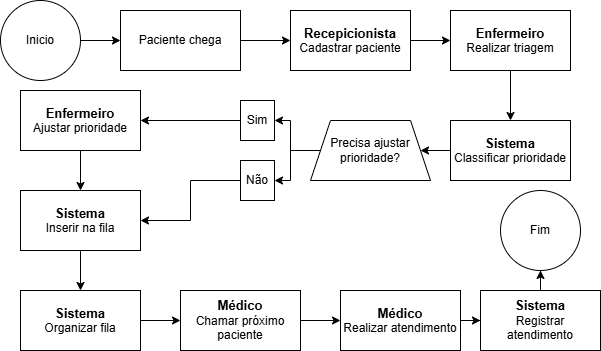

The diagram above was exported from draw.io. Its source (the exported page's mxGraphModel, read from the mxfile embedded in the PNG):
<mxGraphModel dx="1012" dy="556" grid="1" gridSize="10" guides="1" tooltips="1" connect="1" arrows="1" fold="1" page="1" pageScale="1" pageWidth="827" pageHeight="1169" math="0" shadow="0">
  <root>
    <mxCell id="0" />
    <mxCell id="1" parent="0" />
    <mxCell id="BZXLIEev7UI8440d9yyM-5" edge="1" parent="1" source="BZXLIEev7UI8440d9yyM-1" style="edgeStyle=orthogonalEdgeStyle;rounded=0;orthogonalLoop=1;jettySize=auto;html=1;" target="BZXLIEev7UI8440d9yyM-4" value="">
      <mxGeometry relative="1" as="geometry" />
    </mxCell>
    <mxCell id="BZXLIEev7UI8440d9yyM-1" parent="1" style="rounded=0;whiteSpace=wrap;html=1;verticalAlign=middle;perimeter=ellipsePerimeter;" value="Paciente chega" vertex="1">
      <mxGeometry height="60" width="120" x="200" y="150" as="geometry" />
    </mxCell>
    <mxCell id="BZXLIEev7UI8440d9yyM-7" edge="1" parent="1" source="BZXLIEev7UI8440d9yyM-4" style="edgeStyle=orthogonalEdgeStyle;rounded=0;orthogonalLoop=1;jettySize=auto;html=1;" target="BZXLIEev7UI8440d9yyM-6" value="">
      <mxGeometry relative="1" as="geometry" />
    </mxCell>
    <mxCell id="BZXLIEev7UI8440d9yyM-4" parent="1" style="whiteSpace=wrap;html=1;rounded=0;" value="&lt;b&gt;&lt;font style=&quot;font-size: 13px;&quot;&gt;Recepicionista&lt;/font&gt;&lt;br&gt;&lt;/b&gt;Cadastrar paciente" vertex="1">
      <mxGeometry height="60" width="120" x="370" y="150" as="geometry" />
    </mxCell>
    <mxCell id="BZXLIEev7UI8440d9yyM-9" edge="1" parent="1" source="BZXLIEev7UI8440d9yyM-6" style="edgeStyle=orthogonalEdgeStyle;rounded=0;orthogonalLoop=1;jettySize=auto;html=1;" target="BZXLIEev7UI8440d9yyM-8" value="">
      <mxGeometry relative="1" as="geometry" />
    </mxCell>
    <mxCell id="BZXLIEev7UI8440d9yyM-6" parent="1" style="whiteSpace=wrap;html=1;rounded=0;" value="&lt;b&gt;&lt;font style=&quot;font-size: 13px;&quot;&gt;Enfermeiro&lt;/font&gt;&lt;br&gt;&lt;/b&gt;Realizar triagem" vertex="1">
      <mxGeometry height="60" width="120" x="530" y="150" as="geometry" />
    </mxCell>
    <mxCell id="BZXLIEev7UI8440d9yyM-11" edge="1" parent="1" source="BZXLIEev7UI8440d9yyM-8" style="edgeStyle=orthogonalEdgeStyle;rounded=0;orthogonalLoop=1;jettySize=auto;html=1;" target="BZXLIEev7UI8440d9yyM-10" value="">
      <mxGeometry relative="1" as="geometry" />
    </mxCell>
    <mxCell id="BZXLIEev7UI8440d9yyM-8" parent="1" style="whiteSpace=wrap;html=1;rounded=0;" value="&lt;b&gt;&lt;font style=&quot;font-size: 13px;&quot;&gt;Sistema&lt;/font&gt;&lt;br&gt;&lt;/b&gt;Classificar prioridade" vertex="1">
      <mxGeometry height="60" width="120" x="530" y="260" as="geometry" />
    </mxCell>
    <mxCell id="BZXLIEev7UI8440d9yyM-13" edge="1" parent="1" source="BZXLIEev7UI8440d9yyM-10" style="edgeStyle=orthogonalEdgeStyle;rounded=0;orthogonalLoop=1;jettySize=auto;html=1;" target="BZXLIEev7UI8440d9yyM-12" value="">
      <mxGeometry relative="1" as="geometry" />
    </mxCell>
    <mxCell id="BZXLIEev7UI8440d9yyM-15" edge="1" parent="1" source="BZXLIEev7UI8440d9yyM-10" style="edgeStyle=orthogonalEdgeStyle;rounded=0;orthogonalLoop=1;jettySize=auto;html=1;" target="BZXLIEev7UI8440d9yyM-14" value="">
      <mxGeometry relative="1" as="geometry" />
    </mxCell>
    <mxCell id="BZXLIEev7UI8440d9yyM-10" parent="1" style="shape=trapezoid;perimeter=trapezoidPerimeter;whiteSpace=wrap;html=1;fixedSize=1;rounded=0;" value="Precisa ajustar prioridade?" vertex="1">
      <mxGeometry height="60" width="120" x="390" y="260" as="geometry" />
    </mxCell>
    <mxCell id="BZXLIEev7UI8440d9yyM-19" edge="1" parent="1" source="BZXLIEev7UI8440d9yyM-12" style="edgeStyle=orthogonalEdgeStyle;rounded=0;orthogonalLoop=1;jettySize=auto;html=1;" target="BZXLIEev7UI8440d9yyM-18" value="">
      <mxGeometry relative="1" as="geometry" />
    </mxCell>
    <mxCell id="BZXLIEev7UI8440d9yyM-12" parent="1" style="whiteSpace=wrap;html=1;rounded=0;" value="Sim" vertex="1">
      <mxGeometry height="40" width="34" x="320" y="240" as="geometry" />
    </mxCell>
    <mxCell id="BZXLIEev7UI8440d9yyM-23" edge="1" parent="1" source="BZXLIEev7UI8440d9yyM-14" style="edgeStyle=orthogonalEdgeStyle;rounded=0;orthogonalLoop=1;jettySize=auto;html=1;" target="BZXLIEev7UI8440d9yyM-21" value="">
      <mxGeometry relative="1" as="geometry" />
    </mxCell>
    <mxCell id="BZXLIEev7UI8440d9yyM-14" parent="1" style="whiteSpace=wrap;html=1;rounded=0;" value="Não" vertex="1">
      <mxGeometry height="40" width="34" x="320" y="300" as="geometry" />
    </mxCell>
    <mxCell id="BZXLIEev7UI8440d9yyM-22" edge="1" parent="1" source="BZXLIEev7UI8440d9yyM-18" style="edgeStyle=orthogonalEdgeStyle;rounded=0;orthogonalLoop=1;jettySize=auto;html=1;" target="BZXLIEev7UI8440d9yyM-21" value="">
      <mxGeometry relative="1" as="geometry" />
    </mxCell>
    <mxCell id="BZXLIEev7UI8440d9yyM-18" parent="1" style="whiteSpace=wrap;html=1;rounded=0;" value="&lt;b&gt;&lt;font style=&quot;font-size: 13px;&quot;&gt;Enfermeiro&lt;/font&gt;&lt;br&gt;&lt;/b&gt;Ajustar prioridade" vertex="1">
      <mxGeometry height="60" width="120" x="100" y="230" as="geometry" />
    </mxCell>
    <mxCell id="BZXLIEev7UI8440d9yyM-25" edge="1" parent="1" source="BZXLIEev7UI8440d9yyM-21" style="edgeStyle=orthogonalEdgeStyle;rounded=0;orthogonalLoop=1;jettySize=auto;html=1;" target="BZXLIEev7UI8440d9yyM-24" value="">
      <mxGeometry relative="1" as="geometry" />
    </mxCell>
    <mxCell id="BZXLIEev7UI8440d9yyM-21" parent="1" style="whiteSpace=wrap;html=1;rounded=0;" value="&lt;b&gt;&lt;font style=&quot;font-size: 13px;&quot;&gt;Sistema&lt;/font&gt;&lt;br&gt;&lt;/b&gt;Inserir na fila" vertex="1">
      <mxGeometry height="60" width="120" x="100" y="330" as="geometry" />
    </mxCell>
    <mxCell id="BZXLIEev7UI8440d9yyM-27" edge="1" parent="1" source="BZXLIEev7UI8440d9yyM-24" style="edgeStyle=orthogonalEdgeStyle;rounded=0;orthogonalLoop=1;jettySize=auto;html=1;" target="BZXLIEev7UI8440d9yyM-26" value="">
      <mxGeometry relative="1" as="geometry" />
    </mxCell>
    <mxCell id="BZXLIEev7UI8440d9yyM-24" parent="1" style="whiteSpace=wrap;html=1;rounded=0;" value="&lt;b&gt;&lt;font style=&quot;font-size: 13px;&quot;&gt;Sistema&lt;/font&gt;&lt;br&gt;&lt;/b&gt;Organizar fila" vertex="1">
      <mxGeometry height="60" width="120" x="100" y="430" as="geometry" />
    </mxCell>
    <mxCell id="BZXLIEev7UI8440d9yyM-29" edge="1" parent="1" source="BZXLIEev7UI8440d9yyM-26" style="edgeStyle=orthogonalEdgeStyle;rounded=0;orthogonalLoop=1;jettySize=auto;html=1;" target="BZXLIEev7UI8440d9yyM-28" value="">
      <mxGeometry relative="1" as="geometry" />
    </mxCell>
    <mxCell id="BZXLIEev7UI8440d9yyM-26" parent="1" style="whiteSpace=wrap;html=1;rounded=0;" value="&lt;b&gt;&lt;font style=&quot;font-size: 13px;&quot;&gt;Médico&lt;/font&gt;&lt;br&gt;&lt;/b&gt;Chamar próximo paciente" vertex="1">
      <mxGeometry height="60" width="120" x="260" y="430" as="geometry" />
    </mxCell>
    <mxCell id="BZXLIEev7UI8440d9yyM-32" edge="1" parent="1" source="BZXLIEev7UI8440d9yyM-28" style="edgeStyle=orthogonalEdgeStyle;rounded=0;orthogonalLoop=1;jettySize=auto;html=1;" target="BZXLIEev7UI8440d9yyM-31" value="">
      <mxGeometry relative="1" as="geometry" />
    </mxCell>
    <mxCell id="BZXLIEev7UI8440d9yyM-28" parent="1" style="whiteSpace=wrap;html=1;rounded=0;" value="&lt;b&gt;&lt;font style=&quot;font-size: 13px;&quot;&gt;Médico&lt;/font&gt;&lt;br&gt;&lt;/b&gt;Realizar atendimento" vertex="1">
      <mxGeometry height="60" width="120" x="420" y="430" as="geometry" />
    </mxCell>
    <mxCell id="BZXLIEev7UI8440d9yyM-34" edge="1" parent="1" source="BZXLIEev7UI8440d9yyM-31" style="edgeStyle=orthogonalEdgeStyle;rounded=0;orthogonalLoop=1;jettySize=auto;html=1;" target="BZXLIEev7UI8440d9yyM-33" value="">
      <mxGeometry relative="1" as="geometry" />
    </mxCell>
    <mxCell id="BZXLIEev7UI8440d9yyM-31" parent="1" style="whiteSpace=wrap;html=1;rounded=0;" value="&lt;b&gt;&lt;font style=&quot;font-size: 13px;&quot;&gt;Sistema&lt;/font&gt;&lt;br&gt;&lt;/b&gt;Registrar atendimento" vertex="1">
      <mxGeometry height="60" width="120" x="560" y="430" as="geometry" />
    </mxCell>
    <mxCell id="BZXLIEev7UI8440d9yyM-33" parent="1" style="ellipse;whiteSpace=wrap;html=1;rounded=0;" value="Fim" vertex="1">
      <mxGeometry height="80" width="80" x="580" y="330" as="geometry" />
    </mxCell>
    <mxCell id="BZXLIEev7UI8440d9yyM-36" edge="1" parent="1" source="BZXLIEev7UI8440d9yyM-35" style="edgeStyle=orthogonalEdgeStyle;rounded=0;orthogonalLoop=1;jettySize=auto;html=1;" target="BZXLIEev7UI8440d9yyM-1" value="">
      <mxGeometry relative="1" as="geometry" />
    </mxCell>
    <mxCell id="BZXLIEev7UI8440d9yyM-35" parent="1" style="ellipse;whiteSpace=wrap;html=1;rounded=0;" value="Inicio" vertex="1">
      <mxGeometry height="80" width="80" x="80" y="140" as="geometry" />
    </mxCell>
  </root>
</mxGraphModel>